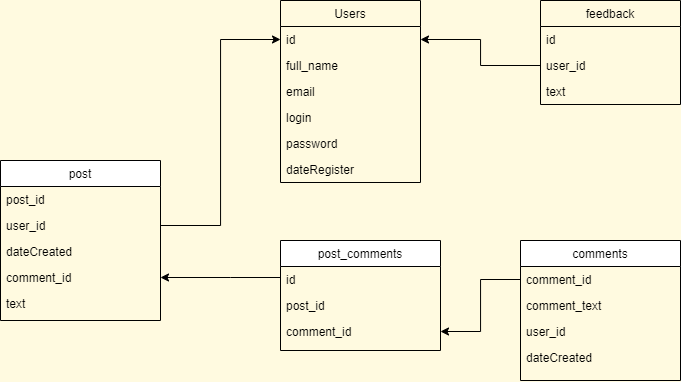

The diagram above was exported from draw.io. Its source (the exported page's mxGraphModel, read from the mxfile embedded in the PNG):
<mxGraphModel dx="1673" dy="967" grid="1" gridSize="10" guides="1" tooltips="1" connect="1" arrows="1" fold="1" page="1" pageScale="1" pageWidth="1169" pageHeight="827" background="#FFFAE0" math="0" shadow="0">
  <root>
    <mxCell id="0" />
    <mxCell id="1" parent="0" />
    <mxCell id="-G5yYp364JWKINKwnZ9s-2" value="Users" style="swimlane;fontStyle=0;childLayout=stackLayout;horizontal=1;startSize=26;fillColor=none;horizontalStack=0;resizeParent=1;resizeParentMax=0;resizeLast=0;collapsible=1;marginBottom=0;" parent="1" vertex="1">
      <mxGeometry x="400" y="160" width="140" height="182" as="geometry" />
    </mxCell>
    <mxCell id="-G5yYp364JWKINKwnZ9s-3" value="id" style="text;strokeColor=none;fillColor=none;align=left;verticalAlign=top;spacingLeft=4;spacingRight=4;overflow=hidden;rotatable=0;points=[[0,0.5],[1,0.5]];portConstraint=eastwest;" parent="-G5yYp364JWKINKwnZ9s-2" vertex="1">
      <mxGeometry y="26" width="140" height="26" as="geometry" />
    </mxCell>
    <mxCell id="-G5yYp364JWKINKwnZ9s-4" value="full_name" style="text;strokeColor=none;fillColor=none;align=left;verticalAlign=top;spacingLeft=4;spacingRight=4;overflow=hidden;rotatable=0;points=[[0,0.5],[1,0.5]];portConstraint=eastwest;" parent="-G5yYp364JWKINKwnZ9s-2" vertex="1">
      <mxGeometry y="52" width="140" height="26" as="geometry" />
    </mxCell>
    <mxCell id="-G5yYp364JWKINKwnZ9s-5" value="email" style="text;strokeColor=none;fillColor=none;align=left;verticalAlign=top;spacingLeft=4;spacingRight=4;overflow=hidden;rotatable=0;points=[[0,0.5],[1,0.5]];portConstraint=eastwest;" parent="-G5yYp364JWKINKwnZ9s-2" vertex="1">
      <mxGeometry y="78" width="140" height="26" as="geometry" />
    </mxCell>
    <mxCell id="-G5yYp364JWKINKwnZ9s-7" value="login" style="text;strokeColor=none;fillColor=none;align=left;verticalAlign=top;spacingLeft=4;spacingRight=4;overflow=hidden;rotatable=0;points=[[0,0.5],[1,0.5]];portConstraint=eastwest;" parent="-G5yYp364JWKINKwnZ9s-2" vertex="1">
      <mxGeometry y="104" width="140" height="26" as="geometry" />
    </mxCell>
    <mxCell id="-G5yYp364JWKINKwnZ9s-6" value="password" style="text;strokeColor=none;fillColor=none;align=left;verticalAlign=top;spacingLeft=4;spacingRight=4;overflow=hidden;rotatable=0;points=[[0,0.5],[1,0.5]];portConstraint=eastwest;" parent="-G5yYp364JWKINKwnZ9s-2" vertex="1">
      <mxGeometry y="130" width="140" height="26" as="geometry" />
    </mxCell>
    <mxCell id="-G5yYp364JWKINKwnZ9s-8" value="dateRegister" style="text;strokeColor=none;fillColor=none;align=left;verticalAlign=top;spacingLeft=4;spacingRight=4;overflow=hidden;rotatable=0;points=[[0,0.5],[1,0.5]];portConstraint=eastwest;" parent="-G5yYp364JWKINKwnZ9s-2" vertex="1">
      <mxGeometry y="156" width="140" height="26" as="geometry" />
    </mxCell>
    <mxCell id="-G5yYp364JWKINKwnZ9s-9" value="feedback" style="swimlane;fontStyle=0;childLayout=stackLayout;horizontal=1;startSize=26;fillColor=none;horizontalStack=0;resizeParent=1;resizeParentMax=0;resizeLast=0;collapsible=1;marginBottom=0;" parent="1" vertex="1">
      <mxGeometry x="660" y="160" width="140" height="104" as="geometry" />
    </mxCell>
    <mxCell id="-G5yYp364JWKINKwnZ9s-10" value="id" style="text;strokeColor=none;fillColor=none;align=left;verticalAlign=top;spacingLeft=4;spacingRight=4;overflow=hidden;rotatable=0;points=[[0,0.5],[1,0.5]];portConstraint=eastwest;" parent="-G5yYp364JWKINKwnZ9s-9" vertex="1">
      <mxGeometry y="26" width="140" height="26" as="geometry" />
    </mxCell>
    <mxCell id="-G5yYp364JWKINKwnZ9s-11" value="user_id" style="text;strokeColor=none;fillColor=none;align=left;verticalAlign=top;spacingLeft=4;spacingRight=4;overflow=hidden;rotatable=0;points=[[0,0.5],[1,0.5]];portConstraint=eastwest;" parent="-G5yYp364JWKINKwnZ9s-9" vertex="1">
      <mxGeometry y="52" width="140" height="26" as="geometry" />
    </mxCell>
    <mxCell id="-G5yYp364JWKINKwnZ9s-12" value="text" style="text;strokeColor=none;fillColor=none;align=left;verticalAlign=top;spacingLeft=4;spacingRight=4;overflow=hidden;rotatable=0;points=[[0,0.5],[1,0.5]];portConstraint=eastwest;" parent="-G5yYp364JWKINKwnZ9s-9" vertex="1">
      <mxGeometry y="78" width="140" height="26" as="geometry" />
    </mxCell>
    <mxCell id="-G5yYp364JWKINKwnZ9s-16" style="edgeStyle=orthogonalEdgeStyle;rounded=0;orthogonalLoop=1;jettySize=auto;html=1;entryX=1;entryY=0.5;entryDx=0;entryDy=0;" parent="1" source="-G5yYp364JWKINKwnZ9s-11" target="-G5yYp364JWKINKwnZ9s-3" edge="1">
      <mxGeometry relative="1" as="geometry" />
    </mxCell>
    <mxCell id="dkC-U-VIDOOu7TDibM2d-1" value="post&#10;" style="swimlane;fontStyle=0;align=center;verticalAlign=top;childLayout=stackLayout;horizontal=1;startSize=26;horizontalStack=0;resizeParent=1;resizeLast=0;collapsible=1;marginBottom=0;rounded=0;shadow=0;strokeWidth=1;" vertex="1" parent="1">
      <mxGeometry x="120" y="320" width="160" height="160" as="geometry">
        <mxRectangle x="230" y="140" width="160" height="26" as="alternateBounds" />
      </mxGeometry>
    </mxCell>
    <mxCell id="dkC-U-VIDOOu7TDibM2d-2" value="post_id&#10;" style="text;align=left;verticalAlign=top;spacingLeft=4;spacingRight=4;overflow=hidden;rotatable=0;points=[[0,0.5],[1,0.5]];portConstraint=eastwest;" vertex="1" parent="dkC-U-VIDOOu7TDibM2d-1">
      <mxGeometry y="26" width="160" height="26" as="geometry" />
    </mxCell>
    <mxCell id="dkC-U-VIDOOu7TDibM2d-3" value="user_id" style="text;align=left;verticalAlign=top;spacingLeft=4;spacingRight=4;overflow=hidden;rotatable=0;points=[[0,0.5],[1,0.5]];portConstraint=eastwest;rounded=0;shadow=0;html=0;" vertex="1" parent="dkC-U-VIDOOu7TDibM2d-1">
      <mxGeometry y="52" width="160" height="26" as="geometry" />
    </mxCell>
    <mxCell id="dkC-U-VIDOOu7TDibM2d-4" value="dateCreated" style="text;align=left;verticalAlign=top;spacingLeft=4;spacingRight=4;overflow=hidden;rotatable=0;points=[[0,0.5],[1,0.5]];portConstraint=eastwest;rounded=0;shadow=0;html=0;" vertex="1" parent="dkC-U-VIDOOu7TDibM2d-1">
      <mxGeometry y="78" width="160" height="26" as="geometry" />
    </mxCell>
    <mxCell id="dkC-U-VIDOOu7TDibM2d-5" value="comment_id&#10;" style="text;align=left;verticalAlign=top;spacingLeft=4;spacingRight=4;overflow=hidden;rotatable=0;points=[[0,0.5],[1,0.5]];portConstraint=eastwest;rounded=0;shadow=0;html=0;" vertex="1" parent="dkC-U-VIDOOu7TDibM2d-1">
      <mxGeometry y="104" width="160" height="26" as="geometry" />
    </mxCell>
    <mxCell id="dkC-U-VIDOOu7TDibM2d-9" value="text" style="text;align=left;verticalAlign=top;spacingLeft=4;spacingRight=4;overflow=hidden;rotatable=0;points=[[0,0.5],[1,0.5]];portConstraint=eastwest;rounded=0;shadow=0;html=0;" vertex="1" parent="dkC-U-VIDOOu7TDibM2d-1">
      <mxGeometry y="130" width="160" height="26" as="geometry" />
    </mxCell>
    <mxCell id="dkC-U-VIDOOu7TDibM2d-11" style="edgeStyle=orthogonalEdgeStyle;rounded=0;orthogonalLoop=1;jettySize=auto;html=1;entryX=0;entryY=0.5;entryDx=0;entryDy=0;" edge="1" parent="1" source="dkC-U-VIDOOu7TDibM2d-3" target="-G5yYp364JWKINKwnZ9s-3">
      <mxGeometry relative="1" as="geometry" />
    </mxCell>
    <mxCell id="dkC-U-VIDOOu7TDibM2d-12" value="post_comments" style="swimlane;fontStyle=0;align=center;verticalAlign=top;childLayout=stackLayout;horizontal=1;startSize=26;horizontalStack=0;resizeParent=1;resizeLast=0;collapsible=1;marginBottom=0;rounded=0;shadow=0;strokeWidth=1;" vertex="1" parent="1">
      <mxGeometry x="400" y="400" width="160" height="110" as="geometry">
        <mxRectangle x="550" y="140" width="160" height="26" as="alternateBounds" />
      </mxGeometry>
    </mxCell>
    <mxCell id="dkC-U-VIDOOu7TDibM2d-13" value="id" style="text;align=left;verticalAlign=top;spacingLeft=4;spacingRight=4;overflow=hidden;rotatable=0;points=[[0,0.5],[1,0.5]];portConstraint=eastwest;" vertex="1" parent="dkC-U-VIDOOu7TDibM2d-12">
      <mxGeometry y="26" width="160" height="26" as="geometry" />
    </mxCell>
    <mxCell id="dkC-U-VIDOOu7TDibM2d-14" value="post_id" style="text;align=left;verticalAlign=top;spacingLeft=4;spacingRight=4;overflow=hidden;rotatable=0;points=[[0,0.5],[1,0.5]];portConstraint=eastwest;rounded=0;shadow=0;html=0;" vertex="1" parent="dkC-U-VIDOOu7TDibM2d-12">
      <mxGeometry y="52" width="160" height="26" as="geometry" />
    </mxCell>
    <mxCell id="dkC-U-VIDOOu7TDibM2d-15" value="comment_id" style="text;align=left;verticalAlign=top;spacingLeft=4;spacingRight=4;overflow=hidden;rotatable=0;points=[[0,0.5],[1,0.5]];portConstraint=eastwest;rounded=0;shadow=0;html=0;" vertex="1" parent="dkC-U-VIDOOu7TDibM2d-12">
      <mxGeometry y="78" width="160" height="26" as="geometry" />
    </mxCell>
    <mxCell id="dkC-U-VIDOOu7TDibM2d-16" value="comments" style="swimlane;fontStyle=0;align=center;verticalAlign=top;childLayout=stackLayout;horizontal=1;startSize=26;horizontalStack=0;resizeParent=1;resizeLast=0;collapsible=1;marginBottom=0;rounded=0;shadow=0;strokeWidth=1;" vertex="1" parent="1">
      <mxGeometry x="640" y="400" width="160" height="140" as="geometry">
        <mxRectangle x="550" y="140" width="160" height="26" as="alternateBounds" />
      </mxGeometry>
    </mxCell>
    <mxCell id="dkC-U-VIDOOu7TDibM2d-17" value="comment_id" style="text;align=left;verticalAlign=top;spacingLeft=4;spacingRight=4;overflow=hidden;rotatable=0;points=[[0,0.5],[1,0.5]];portConstraint=eastwest;" vertex="1" parent="dkC-U-VIDOOu7TDibM2d-16">
      <mxGeometry y="26" width="160" height="26" as="geometry" />
    </mxCell>
    <mxCell id="dkC-U-VIDOOu7TDibM2d-18" value="comment_text" style="text;align=left;verticalAlign=top;spacingLeft=4;spacingRight=4;overflow=hidden;rotatable=0;points=[[0,0.5],[1,0.5]];portConstraint=eastwest;rounded=0;shadow=0;html=0;" vertex="1" parent="dkC-U-VIDOOu7TDibM2d-16">
      <mxGeometry y="52" width="160" height="26" as="geometry" />
    </mxCell>
    <mxCell id="dkC-U-VIDOOu7TDibM2d-19" value="user_id" style="text;align=left;verticalAlign=top;spacingLeft=4;spacingRight=4;overflow=hidden;rotatable=0;points=[[0,0.5],[1,0.5]];portConstraint=eastwest;rounded=0;shadow=0;html=0;" vertex="1" parent="dkC-U-VIDOOu7TDibM2d-16">
      <mxGeometry y="78" width="160" height="26" as="geometry" />
    </mxCell>
    <mxCell id="dkC-U-VIDOOu7TDibM2d-21" value="dateCreated" style="text;align=left;verticalAlign=top;spacingLeft=4;spacingRight=4;overflow=hidden;rotatable=0;points=[[0,0.5],[1,0.5]];portConstraint=eastwest;rounded=0;shadow=0;html=0;" vertex="1" parent="dkC-U-VIDOOu7TDibM2d-16">
      <mxGeometry y="104" width="160" height="26" as="geometry" />
    </mxCell>
    <mxCell id="dkC-U-VIDOOu7TDibM2d-22" style="edgeStyle=orthogonalEdgeStyle;rounded=0;orthogonalLoop=1;jettySize=auto;html=1;" edge="1" parent="1" source="dkC-U-VIDOOu7TDibM2d-17" target="dkC-U-VIDOOu7TDibM2d-15">
      <mxGeometry relative="1" as="geometry" />
    </mxCell>
    <mxCell id="dkC-U-VIDOOu7TDibM2d-28" style="edgeStyle=orthogonalEdgeStyle;rounded=0;orthogonalLoop=1;jettySize=auto;html=1;entryX=1;entryY=0.5;entryDx=0;entryDy=0;" edge="1" parent="1" source="dkC-U-VIDOOu7TDibM2d-13" target="dkC-U-VIDOOu7TDibM2d-5">
      <mxGeometry relative="1" as="geometry">
        <Array as="points">
          <mxPoint x="350" y="437" />
          <mxPoint x="350" y="437" />
        </Array>
      </mxGeometry>
    </mxCell>
  </root>
</mxGraphModel>